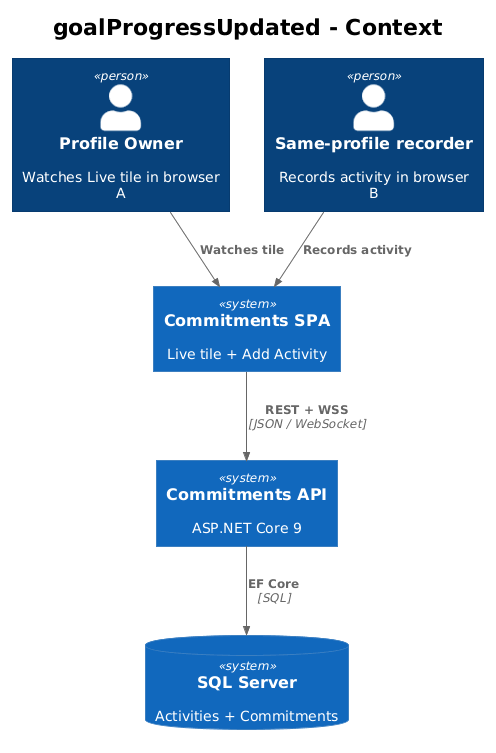

The diagram above was rendered by PlantUML. Its source (embedded in the PNG):
@startuml
!theme plain
!include <C4/C4_Context>

title goalProgressUpdated - Context

Person(owner, "Profile Owner", "Watches Live tile in browser A")
Person(other, "Same-profile recorder", "Records activity in browser B")
System(spa, "Commitments SPA", "Live tile + Add Activity")
System(api, "Commitments API", "ASP.NET Core 9")
SystemDb(db, "SQL Server", "Activities + Commitments")

Rel(owner, spa, "Watches tile")
Rel(other, spa, "Records activity")
Rel(spa, api, "REST + WSS", "JSON / WebSocket")
Rel(api, db, "EF Core", "SQL")
@enduml